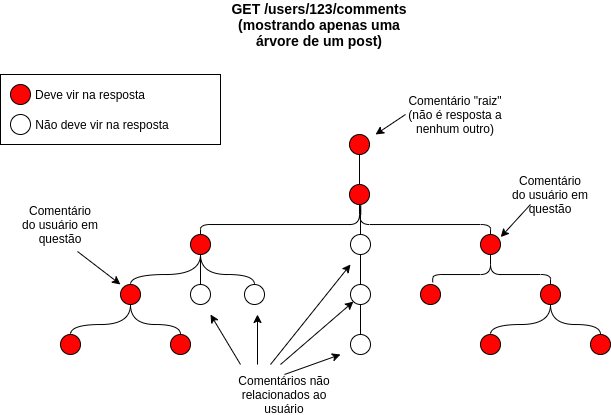

The diagram above was exported from draw.io. Its source (the exported page's mxGraphModel, read from the mxfile embedded in the PNG):
<mxGraphModel dx="961" dy="805" grid="1" gridSize="10" guides="1" tooltips="1" connect="1" arrows="1" fold="1" page="1" pageScale="1" pageWidth="827" pageHeight="1169" math="0" shadow="0">
  <root>
    <mxCell id="0" />
    <mxCell id="1" parent="0" />
    <mxCell id="2" value="" style="group" vertex="1" connectable="0" parent="1">
      <mxGeometry x="60" y="100" width="220" height="70" as="geometry" />
    </mxCell>
    <mxCell id="3" value="" style="rounded=0;whiteSpace=wrap;html=1;fillColor=#FFFFFF;" vertex="1" parent="2">
      <mxGeometry width="220" height="70" as="geometry" />
    </mxCell>
    <mxCell id="4" value="" style="ellipse;whiteSpace=wrap;html=1;aspect=fixed;fillColor=#FF0303;" vertex="1" parent="2">
      <mxGeometry x="10" y="10" width="20" height="20" as="geometry" />
    </mxCell>
    <mxCell id="5" value="" style="ellipse;whiteSpace=wrap;html=1;aspect=fixed;" vertex="1" parent="2">
      <mxGeometry x="10" y="40" width="20" height="20" as="geometry" />
    </mxCell>
    <mxCell id="6" value="Deve vir na resposta" style="text;html=1;strokeColor=none;fillColor=none;align=center;verticalAlign=middle;whiteSpace=wrap;rounded=0;" vertex="1" parent="2">
      <mxGeometry x="30" y="10" width="120" height="20" as="geometry" />
    </mxCell>
    <mxCell id="7" value="Não deve vir na resposta" style="text;html=1;strokeColor=none;fillColor=none;align=center;verticalAlign=middle;whiteSpace=wrap;rounded=0;" vertex="1" parent="2">
      <mxGeometry x="32" y="40" width="140" height="20" as="geometry" />
    </mxCell>
    <mxCell id="8" value="" style="group" vertex="1" connectable="0" parent="1">
      <mxGeometry x="80" y="130" width="410" height="300" as="geometry" />
    </mxCell>
    <mxCell id="9" value="" style="ellipse;whiteSpace=wrap;html=1;aspect=fixed;fillColor=#FF0303;" vertex="1" parent="8">
      <mxGeometry x="329" y="30" width="20" height="20" as="geometry" />
    </mxCell>
    <mxCell id="10" style="edgeStyle=orthogonalEdgeStyle;orthogonalLoop=1;jettySize=auto;html=1;exitX=0.5;exitY=1;exitDx=0;exitDy=0;entryX=0.5;entryY=0;entryDx=0;entryDy=0;endArrow=none;endFill=0;fontSize=14;" edge="1" parent="8" source="12" target="19">
      <mxGeometry relative="1" as="geometry" />
    </mxCell>
    <mxCell id="11" style="edgeStyle=orthogonalEdgeStyle;orthogonalLoop=1;jettySize=auto;html=1;exitX=0.5;exitY=1;exitDx=0;exitDy=0;entryX=0.5;entryY=0;entryDx=0;entryDy=0;endArrow=none;endFill=0;fontSize=14;" edge="1" parent="8" source="12" target="14">
      <mxGeometry relative="1" as="geometry">
        <Array as="points">
          <mxPoint x="339" y="120" />
          <mxPoint x="180" y="120" />
        </Array>
      </mxGeometry>
    </mxCell>
    <mxCell id="12" value="" style="ellipse;whiteSpace=wrap;html=1;aspect=fixed;fillColor=#FF0303;" vertex="1" parent="8">
      <mxGeometry x="329" y="80" width="20" height="20" as="geometry" />
    </mxCell>
    <mxCell id="13" style="edgeStyle=orthogonalEdgeStyle;rounded=0;orthogonalLoop=1;jettySize=auto;html=1;exitX=0.5;exitY=1;exitDx=0;exitDy=0;entryX=0.5;entryY=0;entryDx=0;entryDy=0;endArrow=none;endFill=0;" edge="1" parent="8" source="9" target="12">
      <mxGeometry relative="1" as="geometry" />
    </mxCell>
    <mxCell id="14" value="" style="ellipse;whiteSpace=wrap;html=1;aspect=fixed;fillColor=#FF0303;" vertex="1" parent="8">
      <mxGeometry x="170" y="130" width="20" height="20" as="geometry" />
    </mxCell>
    <mxCell id="15" value="" style="ellipse;whiteSpace=wrap;html=1;aspect=fixed;fillColor=#FFFFFF;" vertex="1" parent="8">
      <mxGeometry x="170" y="180" width="20" height="20" as="geometry" />
    </mxCell>
    <mxCell id="16" style="edgeStyle=orthogonalEdgeStyle;curved=1;orthogonalLoop=1;jettySize=auto;html=1;exitX=0.5;exitY=1;exitDx=0;exitDy=0;entryX=0.5;entryY=0;entryDx=0;entryDy=0;endArrow=none;endFill=0;" edge="1" parent="8" source="14" target="15">
      <mxGeometry relative="1" as="geometry" />
    </mxCell>
    <mxCell id="17" value="" style="ellipse;whiteSpace=wrap;html=1;aspect=fixed;fillColor=#FF0303;" vertex="1" parent="8">
      <mxGeometry x="100" y="180" width="20" height="20" as="geometry" />
    </mxCell>
    <mxCell id="18" style="edgeStyle=orthogonalEdgeStyle;curved=1;orthogonalLoop=1;jettySize=auto;html=1;exitX=0.5;exitY=1;exitDx=0;exitDy=0;entryX=0.5;entryY=0;entryDx=0;entryDy=0;endArrow=none;endFill=0;" edge="1" parent="8" source="14" target="17">
      <mxGeometry relative="1" as="geometry">
        <Array as="points">
          <mxPoint x="180" y="170" />
          <mxPoint x="110" y="170" />
        </Array>
      </mxGeometry>
    </mxCell>
    <mxCell id="19" value="" style="ellipse;whiteSpace=wrap;html=1;aspect=fixed;" vertex="1" parent="8">
      <mxGeometry x="330" y="130" width="20" height="20" as="geometry" />
    </mxCell>
    <mxCell id="20" value="" style="ellipse;whiteSpace=wrap;html=1;aspect=fixed;" vertex="1" parent="8">
      <mxGeometry x="330" y="180" width="20" height="20" as="geometry" />
    </mxCell>
    <mxCell id="21" style="edgeStyle=orthogonalEdgeStyle;curved=1;orthogonalLoop=1;jettySize=auto;html=1;exitX=0.5;exitY=1;exitDx=0;exitDy=0;entryX=0.5;entryY=0;entryDx=0;entryDy=0;endArrow=none;endFill=0;" edge="1" parent="8" source="19" target="20">
      <mxGeometry relative="1" as="geometry" />
    </mxCell>
    <mxCell id="22" value="" style="ellipse;whiteSpace=wrap;html=1;aspect=fixed;" vertex="1" parent="8">
      <mxGeometry x="330" y="230" width="20" height="20" as="geometry" />
    </mxCell>
    <mxCell id="23" style="edgeStyle=orthogonalEdgeStyle;curved=1;orthogonalLoop=1;jettySize=auto;html=1;exitX=0.5;exitY=1;exitDx=0;exitDy=0;entryX=0.5;entryY=0;entryDx=0;entryDy=0;endArrow=none;endFill=0;" edge="1" parent="8" source="20" target="22">
      <mxGeometry relative="1" as="geometry" />
    </mxCell>
    <mxCell id="24" value="" style="ellipse;whiteSpace=wrap;html=1;aspect=fixed;fillColor=#FF0303;" vertex="1" parent="8">
      <mxGeometry x="40" y="230" width="20" height="20" as="geometry" />
    </mxCell>
    <mxCell id="25" style="edgeStyle=orthogonalEdgeStyle;curved=1;orthogonalLoop=1;jettySize=auto;html=1;exitX=0.5;exitY=1;exitDx=0;exitDy=0;entryX=0.5;entryY=0;entryDx=0;entryDy=0;endArrow=none;endFill=0;" edge="1" parent="8" source="17" target="24">
      <mxGeometry relative="1" as="geometry">
        <Array as="points">
          <mxPoint x="110" y="220" />
          <mxPoint x="50" y="220" />
        </Array>
      </mxGeometry>
    </mxCell>
    <mxCell id="26" value="" style="ellipse;whiteSpace=wrap;html=1;aspect=fixed;fillColor=#FFFFFF;" vertex="1" parent="8">
      <mxGeometry x="224" y="180" width="20" height="20" as="geometry" />
    </mxCell>
    <mxCell id="27" style="edgeStyle=orthogonalEdgeStyle;curved=1;orthogonalLoop=1;jettySize=auto;html=1;exitX=0.5;exitY=1;exitDx=0;exitDy=0;entryX=0.5;entryY=0;entryDx=0;entryDy=0;endArrow=none;endFill=0;" edge="1" parent="8" source="14" target="26">
      <mxGeometry relative="1" as="geometry">
        <Array as="points">
          <mxPoint x="180" y="170" />
          <mxPoint x="234" y="170" />
        </Array>
      </mxGeometry>
    </mxCell>
    <mxCell id="28" value="" style="ellipse;whiteSpace=wrap;html=1;aspect=fixed;fillColor=#FF0303;" vertex="1" parent="8">
      <mxGeometry x="150" y="230" width="20" height="20" as="geometry" />
    </mxCell>
    <mxCell id="29" style="edgeStyle=orthogonalEdgeStyle;curved=1;orthogonalLoop=1;jettySize=auto;html=1;exitX=0.5;exitY=1;exitDx=0;exitDy=0;entryX=0.5;entryY=0;entryDx=0;entryDy=0;endArrow=none;endFill=0;" edge="1" parent="8" source="17" target="28">
      <mxGeometry relative="1" as="geometry">
        <Array as="points">
          <mxPoint x="110" y="220" />
          <mxPoint x="160" y="220" />
        </Array>
      </mxGeometry>
    </mxCell>
    <mxCell id="30" style="orthogonalLoop=1;jettySize=auto;html=1;endArrow=classic;endFill=1;rounded=0;entryX=0;entryY=0;entryDx=0;entryDy=0;" edge="1" parent="8">
      <mxGeometry relative="1" as="geometry">
        <mxPoint x="99.9289321881347" y="179.9289321881347" as="targetPoint" />
        <mxPoint x="57" y="147" as="sourcePoint" />
      </mxGeometry>
    </mxCell>
    <mxCell id="31" value="Comentário do usuário em questão&lt;br&gt;" style="text;html=1;strokeColor=none;fillColor=none;align=center;verticalAlign=middle;whiteSpace=wrap;rounded=0;" vertex="1" parent="8">
      <mxGeometry y="110" width="80" height="20" as="geometry" />
    </mxCell>
    <mxCell id="32" style="edgeStyle=none;rounded=0;orthogonalLoop=1;jettySize=auto;html=1;endArrow=classic;endFill=1;exitX=0;exitY=0.5;exitDx=0;exitDy=0;" edge="1" parent="8" source="33">
      <mxGeometry relative="1" as="geometry">
        <mxPoint x="355" y="30" as="targetPoint" />
        <mxPoint x="375" y="30" as="sourcePoint" />
      </mxGeometry>
    </mxCell>
    <mxCell id="33" value="Comentário &quot;raiz&quot; (não é resposta a nenhum outro)" style="text;html=1;strokeColor=none;fillColor=none;align=center;verticalAlign=middle;whiteSpace=wrap;rounded=0;" vertex="1" parent="8">
      <mxGeometry x="385" width="100" height="20" as="geometry" />
    </mxCell>
    <mxCell id="34" style="edgeStyle=none;rounded=0;orthogonalLoop=1;jettySize=auto;html=1;endArrow=classic;endFill=1;" edge="1" parent="8">
      <mxGeometry relative="1" as="geometry">
        <mxPoint x="190" y="210" as="targetPoint" />
        <mxPoint x="220" y="260" as="sourcePoint" />
      </mxGeometry>
    </mxCell>
    <mxCell id="35" style="edgeStyle=none;rounded=0;orthogonalLoop=1;jettySize=auto;html=1;endArrow=classic;endFill=1;" edge="1" parent="8">
      <mxGeometry relative="1" as="geometry">
        <mxPoint x="237" y="210" as="targetPoint" />
        <mxPoint x="237" y="260" as="sourcePoint" />
      </mxGeometry>
    </mxCell>
    <mxCell id="36" style="edgeStyle=none;rounded=0;orthogonalLoop=1;jettySize=auto;html=1;endArrow=classic;endFill=1;" edge="1" parent="8">
      <mxGeometry relative="1" as="geometry">
        <mxPoint x="330" y="160" as="targetPoint" />
        <mxPoint x="250" y="260" as="sourcePoint" />
      </mxGeometry>
    </mxCell>
    <mxCell id="37" style="edgeStyle=none;rounded=0;orthogonalLoop=1;jettySize=auto;html=1;endArrow=classic;endFill=1;" edge="1" parent="8">
      <mxGeometry relative="1" as="geometry">
        <mxPoint x="320" y="250" as="targetPoint" />
        <mxPoint x="264" y="270" as="sourcePoint" />
      </mxGeometry>
    </mxCell>
    <mxCell id="38" value="Comentários não relacionados ao usuário" style="text;html=1;strokeColor=none;fillColor=none;align=center;verticalAlign=middle;whiteSpace=wrap;rounded=0;" vertex="1" parent="1">
      <mxGeometry x="289" y="410" width="110" height="20" as="geometry" />
    </mxCell>
    <mxCell id="39" style="edgeStyle=none;rounded=0;orthogonalLoop=1;jettySize=auto;html=1;entryX=0;entryY=1;entryDx=0;entryDy=0;endArrow=classic;endFill=1;" edge="1" target="20" parent="1">
      <mxGeometry relative="1" as="geometry">
        <mxPoint x="340" y="390" as="sourcePoint" />
      </mxGeometry>
    </mxCell>
    <mxCell id="40" value="GET /users/123/comments (mostrando apenas uma árvore de um post)" style="text;html=1;strokeColor=none;fillColor=none;align=center;verticalAlign=middle;whiteSpace=wrap;rounded=0;fontStyle=1;fontSize=14;" vertex="1" parent="1">
      <mxGeometry x="280" y="40" width="198" height="20" as="geometry" />
    </mxCell>
    <mxCell id="41" style="edgeStyle=orthogonalEdgeStyle;orthogonalLoop=1;jettySize=auto;html=1;exitX=0.5;exitY=1;exitDx=0;exitDy=0;entryX=0.61;entryY=-0.11;entryDx=0;entryDy=0;entryPerimeter=0;endArrow=none;endFill=0;fontSize=14;" edge="1" source="43" target="50" parent="1">
      <mxGeometry relative="1" as="geometry">
        <Array as="points">
          <mxPoint x="550" y="300" />
          <mxPoint x="492" y="300" />
        </Array>
      </mxGeometry>
    </mxCell>
    <mxCell id="42" style="edgeStyle=orthogonalEdgeStyle;orthogonalLoop=1;jettySize=auto;html=1;exitX=0.5;exitY=1;exitDx=0;exitDy=0;entryX=0.5;entryY=0;entryDx=0;entryDy=0;endArrow=none;endFill=0;fontSize=14;" edge="1" source="43" target="45" parent="1">
      <mxGeometry relative="1" as="geometry">
        <Array as="points">
          <mxPoint x="550" y="300" />
          <mxPoint x="610" y="300" />
        </Array>
      </mxGeometry>
    </mxCell>
    <mxCell id="43" value="" style="ellipse;whiteSpace=wrap;html=1;aspect=fixed;fillColor=#FF0303;" vertex="1" parent="1">
      <mxGeometry x="540" y="260" width="20" height="20" as="geometry" />
    </mxCell>
    <mxCell id="44" style="edgeStyle=orthogonalEdgeStyle;orthogonalLoop=1;jettySize=auto;html=1;exitX=0.5;exitY=1;exitDx=0;exitDy=0;entryX=0.5;entryY=0;entryDx=0;entryDy=0;endArrow=none;endFill=0;fontSize=14;" edge="1" source="12" target="43" parent="1">
      <mxGeometry relative="1" as="geometry">
        <Array as="points">
          <mxPoint x="419" y="250" />
          <mxPoint x="550" y="250" />
        </Array>
      </mxGeometry>
    </mxCell>
    <mxCell id="45" value="" style="ellipse;whiteSpace=wrap;html=1;aspect=fixed;fillColor=#FF0303;" vertex="1" parent="1">
      <mxGeometry x="600" y="310" width="20" height="20" as="geometry" />
    </mxCell>
    <mxCell id="46" value="" style="ellipse;whiteSpace=wrap;html=1;aspect=fixed;fillColor=#FF0303;" vertex="1" parent="1">
      <mxGeometry x="540" y="360" width="20" height="20" as="geometry" />
    </mxCell>
    <mxCell id="47" style="edgeStyle=orthogonalEdgeStyle;curved=1;orthogonalLoop=1;jettySize=auto;html=1;exitX=0.5;exitY=1;exitDx=0;exitDy=0;entryX=0.5;entryY=0;entryDx=0;entryDy=0;endArrow=none;endFill=0;" edge="1" source="45" target="46" parent="1">
      <mxGeometry relative="1" as="geometry">
        <Array as="points">
          <mxPoint x="610" y="350" />
          <mxPoint x="550" y="350" />
        </Array>
      </mxGeometry>
    </mxCell>
    <mxCell id="48" value="" style="ellipse;whiteSpace=wrap;html=1;aspect=fixed;fillColor=#FF0303;" vertex="1" parent="1">
      <mxGeometry x="650" y="360" width="20" height="20" as="geometry" />
    </mxCell>
    <mxCell id="49" style="edgeStyle=orthogonalEdgeStyle;curved=1;orthogonalLoop=1;jettySize=auto;html=1;exitX=0.5;exitY=1;exitDx=0;exitDy=0;entryX=0.5;entryY=0;entryDx=0;entryDy=0;endArrow=none;endFill=0;" edge="1" source="45" target="48" parent="1">
      <mxGeometry relative="1" as="geometry">
        <Array as="points">
          <mxPoint x="610" y="350" />
          <mxPoint x="660" y="350" />
        </Array>
      </mxGeometry>
    </mxCell>
    <mxCell id="50" value="" style="ellipse;whiteSpace=wrap;html=1;aspect=fixed;fillColor=#FF0303;" vertex="1" parent="1">
      <mxGeometry x="480" y="310" width="20" height="20" as="geometry" />
    </mxCell>
    <mxCell id="51" style="orthogonalLoop=1;jettySize=auto;html=1;exitX=0.25;exitY=1;exitDx=0;exitDy=0;entryX=1.01;entryY=0.13;entryDx=0;entryDy=0;entryPerimeter=0;endArrow=classic;endFill=1;fontSize=14;" edge="1" source="52" target="43" parent="1">
      <mxGeometry relative="1" as="geometry" />
    </mxCell>
    <mxCell id="52" value="Comentário do usuário em questão&lt;br&gt;" style="text;html=1;strokeColor=none;fillColor=none;align=center;verticalAlign=middle;whiteSpace=wrap;rounded=0;" vertex="1" parent="1">
      <mxGeometry x="570" y="210" width="80" height="20" as="geometry" />
    </mxCell>
  </root>
</mxGraphModel>